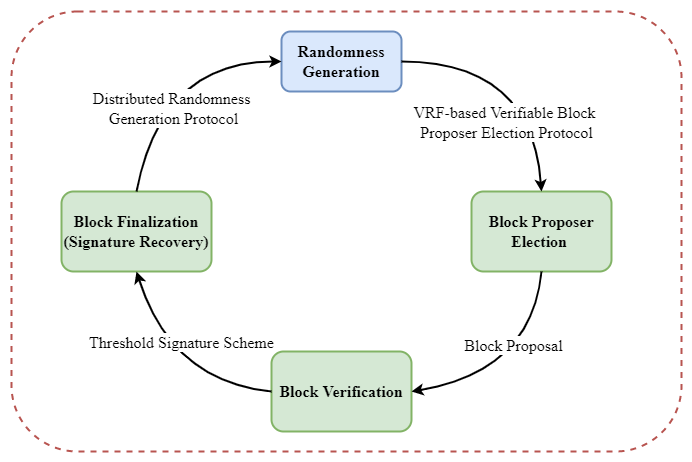

The diagram above was exported from draw.io. Its source (the exported page's mxGraphModel, read from the mxfile embedded in the PNG):
<mxGraphModel dx="1102" dy="865" grid="1" gridSize="10" guides="1" tooltips="1" connect="1" arrows="1" fold="1" page="1" pageScale="1" pageWidth="1169" pageHeight="827" math="0" shadow="0">
  <root>
    <mxCell id="d_LHg4EKkEpwWRqi0MQS-0" />
    <mxCell id="d_LHg4EKkEpwWRqi0MQS-1" parent="d_LHg4EKkEpwWRqi0MQS-0" />
    <mxCell id="CBAUuTM8nlsDqpqWAlY8-0" value="" style="rounded=1;whiteSpace=wrap;html=1;fontFamily=Times New Roman;fontSize=16;strokeWidth=2;dashed=1;fillColor=#FFFFFF;strokeColor=#b85450;" parent="d_LHg4EKkEpwWRqi0MQS-1" vertex="1">
      <mxGeometry x="280" y="120" width="670" height="440" as="geometry" />
    </mxCell>
    <mxCell id="mn4CeXdOY0JLBASR6Sd4-0" value="&lt;font style=&quot;font-size: 16px&quot; face=&quot;Times New Roman&quot;&gt;&lt;b&gt;Block Proposer Election&amp;nbsp;&lt;br&gt;&lt;/b&gt;&lt;/font&gt;" style="rounded=1;whiteSpace=wrap;html=1;strokeWidth=2;fillColor=#d5e8d4;strokeColor=#82b366;" parent="d_LHg4EKkEpwWRqi0MQS-1" vertex="1">
      <mxGeometry x="740" y="300" width="140" height="80" as="geometry" />
    </mxCell>
    <mxCell id="mn4CeXdOY0JLBASR6Sd4-1" value="&lt;b&gt;Randomness Generation&lt;/b&gt;" style="rounded=1;whiteSpace=wrap;html=1;fontFamily=Times New Roman;fontSize=16;strokeWidth=2;fillColor=#dae8fc;strokeColor=#6c8ebf;" parent="d_LHg4EKkEpwWRqi0MQS-1" vertex="1">
      <mxGeometry x="550" y="140" width="120" height="60" as="geometry" />
    </mxCell>
    <mxCell id="mn4CeXdOY0JLBASR6Sd4-3" value="" style="curved=1;endArrow=classic;html=1;rounded=0;fontFamily=Times New Roman;fontSize=16;exitX=1;exitY=0.5;exitDx=0;exitDy=0;entryX=0.5;entryY=0;entryDx=0;entryDy=0;strokeWidth=2;" parent="d_LHg4EKkEpwWRqi0MQS-1" source="mn4CeXdOY0JLBASR6Sd4-1" target="mn4CeXdOY0JLBASR6Sd4-0" edge="1">
      <mxGeometry width="50" height="50" relative="1" as="geometry">
        <mxPoint x="840" y="510" as="sourcePoint" />
        <mxPoint x="890" y="460" as="targetPoint" />
        <Array as="points">
          <mxPoint x="800" y="170" />
        </Array>
      </mxGeometry>
    </mxCell>
    <mxCell id="mn4CeXdOY0JLBASR6Sd4-10" value="VRF-based Verifiable Block&amp;nbsp;&lt;br&gt;Proposer Election Protocol" style="edgeLabel;html=1;align=center;verticalAlign=middle;resizable=0;points=[];fontSize=16;fontFamily=Times New Roman;" parent="mn4CeXdOY0JLBASR6Sd4-3" vertex="1" connectable="0">
      <mxGeometry x="0.2442" y="-28" relative="1" as="geometry">
        <mxPoint y="26" as="offset" />
      </mxGeometry>
    </mxCell>
    <mxCell id="mn4CeXdOY0JLBASR6Sd4-4" value="&lt;font style=&quot;font-size: 16px&quot; face=&quot;Times New Roman&quot;&gt;&lt;b&gt;Block Verification&lt;br&gt;&lt;/b&gt;&lt;/font&gt;" style="rounded=1;whiteSpace=wrap;html=1;strokeWidth=2;fillColor=#d5e8d4;strokeColor=#82b366;" parent="d_LHg4EKkEpwWRqi0MQS-1" vertex="1">
      <mxGeometry x="540" y="460" width="140" height="80" as="geometry" />
    </mxCell>
    <mxCell id="mn4CeXdOY0JLBASR6Sd4-5" value="" style="curved=1;endArrow=classic;html=1;rounded=0;fontFamily=Times New Roman;fontSize=16;exitX=0.5;exitY=1;exitDx=0;exitDy=0;entryX=1;entryY=0.5;entryDx=0;entryDy=0;strokeWidth=2;" parent="d_LHg4EKkEpwWRqi0MQS-1" source="mn4CeXdOY0JLBASR6Sd4-0" target="mn4CeXdOY0JLBASR6Sd4-4" edge="1">
      <mxGeometry width="50" height="50" relative="1" as="geometry">
        <mxPoint x="740" y="430" as="sourcePoint" />
        <mxPoint x="890" y="560" as="targetPoint" />
        <Array as="points">
          <mxPoint x="800" y="480" />
        </Array>
      </mxGeometry>
    </mxCell>
    <mxCell id="mn4CeXdOY0JLBASR6Sd4-11" value="Block Proposal" style="edgeLabel;html=1;align=center;verticalAlign=middle;resizable=0;points=[];fontSize=16;fontFamily=Times New Roman;" parent="mn4CeXdOY0JLBASR6Sd4-5" vertex="1" connectable="0">
      <mxGeometry x="-0.3111" y="-21" relative="1" as="geometry">
        <mxPoint y="-1" as="offset" />
      </mxGeometry>
    </mxCell>
    <mxCell id="mn4CeXdOY0JLBASR6Sd4-6" value="&lt;font style=&quot;font-size: 16px&quot; face=&quot;Times New Roman&quot;&gt;&lt;b&gt;Block Finalization&lt;br&gt;(Signature Recovery)&lt;br&gt;&lt;/b&gt;&lt;/font&gt;" style="rounded=1;whiteSpace=wrap;html=1;strokeWidth=2;fillColor=#d5e8d4;strokeColor=#82b366;" parent="d_LHg4EKkEpwWRqi0MQS-1" vertex="1">
      <mxGeometry x="330" y="300" width="150" height="80" as="geometry" />
    </mxCell>
    <mxCell id="mn4CeXdOY0JLBASR6Sd4-7" value="" style="curved=1;endArrow=classic;html=1;rounded=0;fontFamily=Times New Roman;fontSize=16;exitX=0;exitY=0.5;exitDx=0;exitDy=0;entryX=0.5;entryY=1;entryDx=0;entryDy=0;strokeWidth=2;" parent="d_LHg4EKkEpwWRqi0MQS-1" source="mn4CeXdOY0JLBASR6Sd4-4" target="mn4CeXdOY0JLBASR6Sd4-6" edge="1">
      <mxGeometry width="50" height="50" relative="1" as="geometry">
        <mxPoint x="520" y="360" as="sourcePoint" />
        <mxPoint x="390" y="480" as="targetPoint" />
        <Array as="points">
          <mxPoint x="440" y="490" />
        </Array>
      </mxGeometry>
    </mxCell>
    <mxCell id="mn4CeXdOY0JLBASR6Sd4-12" value="Threshold Signature Scheme" style="edgeLabel;html=1;align=center;verticalAlign=middle;resizable=0;points=[];fontSize=16;fontFamily=Times New Roman;" parent="mn4CeXdOY0JLBASR6Sd4-7" vertex="1" connectable="0">
      <mxGeometry x="0.1703" y="-18" relative="1" as="geometry">
        <mxPoint y="-10" as="offset" />
      </mxGeometry>
    </mxCell>
    <mxCell id="mn4CeXdOY0JLBASR6Sd4-8" value="" style="curved=1;endArrow=classic;html=1;rounded=0;fontFamily=Times New Roman;fontSize=16;exitX=0.5;exitY=0;exitDx=0;exitDy=0;entryX=0;entryY=0.5;entryDx=0;entryDy=0;strokeWidth=2;" parent="d_LHg4EKkEpwWRqi0MQS-1" source="mn4CeXdOY0JLBASR6Sd4-6" target="mn4CeXdOY0JLBASR6Sd4-1" edge="1">
      <mxGeometry width="50" height="50" relative="1" as="geometry">
        <mxPoint x="410" y="280" as="sourcePoint" />
        <mxPoint x="280" y="400" as="targetPoint" />
        <Array as="points">
          <mxPoint x="430" y="170" />
        </Array>
      </mxGeometry>
    </mxCell>
    <mxCell id="mn4CeXdOY0JLBASR6Sd4-13" value="Distributed Randomness&amp;nbsp;&lt;br&gt;Generation Protocol" style="edgeLabel;html=1;align=center;verticalAlign=middle;resizable=0;points=[];fontSize=16;fontFamily=Times New Roman;" parent="mn4CeXdOY0JLBASR6Sd4-8" vertex="1" connectable="0">
      <mxGeometry x="-0.2924" y="-19" relative="1" as="geometry">
        <mxPoint x="1" as="offset" />
      </mxGeometry>
    </mxCell>
  </root>
</mxGraphModel>